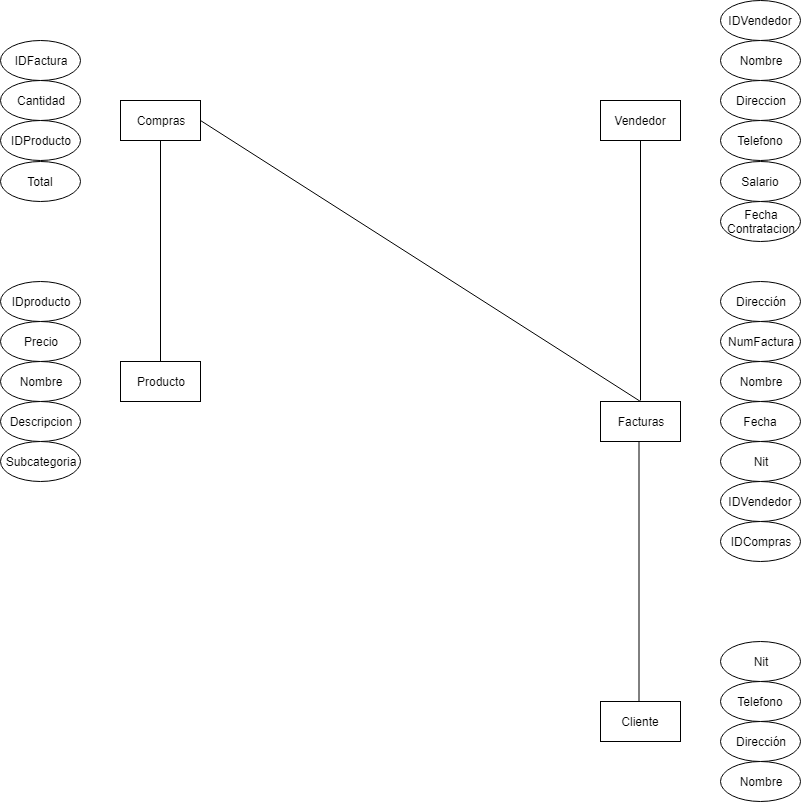

The diagram above was exported from draw.io. Its source (the exported page's mxGraphModel, read from the mxfile embedded in the PNG):
<mxGraphModel dx="840" dy="452" grid="1" gridSize="10" guides="1" tooltips="1" connect="1" arrows="1" fold="1" page="1" pageScale="1" pageWidth="827" pageHeight="1169" math="0" shadow="0">
  <root>
    <mxCell id="0" />
    <mxCell id="1" parent="0" />
    <mxCell id="LQvvO2f6Wm3gUF1ET_QD-1" value="Facturas" style="rounded=0;whiteSpace=wrap;html=1;" parent="1" vertex="1">
      <mxGeometry x="600" y="441" width="80" height="40" as="geometry" />
    </mxCell>
    <mxCell id="LQvvO2f6Wm3gUF1ET_QD-2" value="NumFactura" style="ellipse;whiteSpace=wrap;html=1;" parent="1" vertex="1">
      <mxGeometry x="720" y="361" width="80" height="40" as="geometry" />
    </mxCell>
    <mxCell id="LQvvO2f6Wm3gUF1ET_QD-3" value="Fecha&lt;br&gt;Contratacion" style="ellipse;whiteSpace=wrap;html=1;" parent="1" vertex="1">
      <mxGeometry x="720" y="240.5" width="80" height="40" as="geometry" />
    </mxCell>
    <mxCell id="LQvvO2f6Wm3gUF1ET_QD-4" value="Nombre&lt;br&gt;" style="ellipse;whiteSpace=wrap;html=1;" parent="1" vertex="1">
      <mxGeometry x="720" y="401" width="80" height="40" as="geometry" />
    </mxCell>
    <mxCell id="LQvvO2f6Wm3gUF1ET_QD-5" value="Fecha" style="ellipse;whiteSpace=wrap;html=1;" parent="1" vertex="1">
      <mxGeometry x="720" y="441" width="80" height="40" as="geometry" />
    </mxCell>
    <mxCell id="LQvvO2f6Wm3gUF1ET_QD-9" value="Nit" style="ellipse;whiteSpace=wrap;html=1;" parent="1" vertex="1">
      <mxGeometry x="720" y="481" width="80" height="40" as="geometry" />
    </mxCell>
    <mxCell id="LQvvO2f6Wm3gUF1ET_QD-10" value="IDVendedor" style="ellipse;whiteSpace=wrap;html=1;" parent="1" vertex="1">
      <mxGeometry x="720" y="521" width="80" height="40" as="geometry" />
    </mxCell>
    <mxCell id="LQvvO2f6Wm3gUF1ET_QD-11" value="IDCompras" style="ellipse;whiteSpace=wrap;html=1;" parent="1" vertex="1">
      <mxGeometry x="720" y="561" width="80" height="40" as="geometry" />
    </mxCell>
    <mxCell id="LQvvO2f6Wm3gUF1ET_QD-12" value="Dirección&lt;br&gt;" style="ellipse;whiteSpace=wrap;html=1;" parent="1" vertex="1">
      <mxGeometry x="720" y="321" width="80" height="40" as="geometry" />
    </mxCell>
    <mxCell id="LQvvO2f6Wm3gUF1ET_QD-13" value="Cliente" style="rounded=0;whiteSpace=wrap;html=1;" parent="1" vertex="1">
      <mxGeometry x="600" y="741" width="80" height="40" as="geometry" />
    </mxCell>
    <mxCell id="LQvvO2f6Wm3gUF1ET_QD-14" value="Nit" style="ellipse;whiteSpace=wrap;html=1;" parent="1" vertex="1">
      <mxGeometry x="720" y="681" width="80" height="40" as="geometry" />
    </mxCell>
    <mxCell id="LQvvO2f6Wm3gUF1ET_QD-15" value="Telefono&lt;br&gt;" style="ellipse;whiteSpace=wrap;html=1;" parent="1" vertex="1">
      <mxGeometry x="720" y="721" width="80" height="40" as="geometry" />
    </mxCell>
    <mxCell id="LQvvO2f6Wm3gUF1ET_QD-16" value="Dirección" style="ellipse;whiteSpace=wrap;html=1;" parent="1" vertex="1">
      <mxGeometry x="720" y="761" width="80" height="40" as="geometry" />
    </mxCell>
    <mxCell id="LQvvO2f6Wm3gUF1ET_QD-17" value="Nombre" style="ellipse;whiteSpace=wrap;html=1;" parent="1" vertex="1">
      <mxGeometry x="720" y="801" width="80" height="40" as="geometry" />
    </mxCell>
    <mxCell id="LQvvO2f6Wm3gUF1ET_QD-18" value="Vendedor" style="rounded=0;whiteSpace=wrap;html=1;" parent="1" vertex="1">
      <mxGeometry x="600" y="140" width="80" height="40" as="geometry" />
    </mxCell>
    <mxCell id="LQvvO2f6Wm3gUF1ET_QD-19" value="Subcategoria" style="ellipse;whiteSpace=wrap;html=1;" parent="1" vertex="1">
      <mxGeometry y="481" width="80" height="40" as="geometry" />
    </mxCell>
    <mxCell id="LQvvO2f6Wm3gUF1ET_QD-20" value="Salario" style="ellipse;whiteSpace=wrap;html=1;" parent="1" vertex="1">
      <mxGeometry x="720" y="200.5" width="80" height="40" as="geometry" />
    </mxCell>
    <mxCell id="LQvvO2f6Wm3gUF1ET_QD-21" value="Telefono" style="ellipse;whiteSpace=wrap;html=1;" parent="1" vertex="1">
      <mxGeometry x="720" y="160" width="80" height="40" as="geometry" />
    </mxCell>
    <mxCell id="LQvvO2f6Wm3gUF1ET_QD-22" value="Direccion" style="ellipse;whiteSpace=wrap;html=1;" parent="1" vertex="1">
      <mxGeometry x="720" y="120" width="80" height="40" as="geometry" />
    </mxCell>
    <mxCell id="LQvvO2f6Wm3gUF1ET_QD-23" value="Nombre" style="ellipse;whiteSpace=wrap;html=1;" parent="1" vertex="1">
      <mxGeometry x="720" y="80" width="80" height="40" as="geometry" />
    </mxCell>
    <mxCell id="LQvvO2f6Wm3gUF1ET_QD-24" value="IDVendedor" style="ellipse;whiteSpace=wrap;html=1;" parent="1" vertex="1">
      <mxGeometry x="720" y="40" width="80" height="40" as="geometry" />
    </mxCell>
    <mxCell id="LQvvO2f6Wm3gUF1ET_QD-27" value="" style="endArrow=none;html=1;entryX=0.5;entryY=1;entryDx=0;entryDy=0;" parent="1" target="LQvvO2f6Wm3gUF1ET_QD-18" edge="1">
      <mxGeometry width="50" height="50" relative="1" as="geometry">
        <mxPoint x="640" y="440" as="sourcePoint" />
        <mxPoint x="350" y="320" as="targetPoint" />
      </mxGeometry>
    </mxCell>
    <mxCell id="LQvvO2f6Wm3gUF1ET_QD-28" value="" style="endArrow=none;html=1;entryX=0.5;entryY=1;entryDx=0;entryDy=0;" parent="1" edge="1">
      <mxGeometry width="50" height="50" relative="1" as="geometry">
        <mxPoint x="638.5000000000002" y="741.5" as="sourcePoint" />
        <mxPoint x="638.5000000000002" y="481.2142857142858" as="targetPoint" />
      </mxGeometry>
    </mxCell>
    <mxCell id="LQvvO2f6Wm3gUF1ET_QD-29" value="Compras" style="rounded=0;whiteSpace=wrap;html=1;" parent="1" vertex="1">
      <mxGeometry x="120" y="140" width="80" height="40" as="geometry" />
    </mxCell>
    <mxCell id="LQvvO2f6Wm3gUF1ET_QD-30" value="IDFactura" style="ellipse;whiteSpace=wrap;html=1;" parent="1" vertex="1">
      <mxGeometry y="80" width="80" height="40" as="geometry" />
    </mxCell>
    <mxCell id="LQvvO2f6Wm3gUF1ET_QD-31" value="Cantidad" style="ellipse;whiteSpace=wrap;html=1;" parent="1" vertex="1">
      <mxGeometry y="120" width="80" height="40" as="geometry" />
    </mxCell>
    <mxCell id="LQvvO2f6Wm3gUF1ET_QD-32" value="IDProducto" style="ellipse;whiteSpace=wrap;html=1;" parent="1" vertex="1">
      <mxGeometry y="160" width="80" height="40" as="geometry" />
    </mxCell>
    <mxCell id="LQvvO2f6Wm3gUF1ET_QD-33" value="Total" style="ellipse;whiteSpace=wrap;html=1;" parent="1" vertex="1">
      <mxGeometry y="200.5" width="80" height="40" as="geometry" />
    </mxCell>
    <mxCell id="LQvvO2f6Wm3gUF1ET_QD-35" value="" style="endArrow=none;html=1;exitX=1;exitY=0.5;exitDx=0;exitDy=0;entryX=0.5;entryY=0;entryDx=0;entryDy=0;" parent="1" source="LQvvO2f6Wm3gUF1ET_QD-29" target="LQvvO2f6Wm3gUF1ET_QD-1" edge="1">
      <mxGeometry width="50" height="50" relative="1" as="geometry">
        <mxPoint x="220" y="350" as="sourcePoint" />
        <mxPoint x="270" y="300" as="targetPoint" />
      </mxGeometry>
    </mxCell>
    <mxCell id="LQvvO2f6Wm3gUF1ET_QD-36" value="Producto" style="rounded=0;whiteSpace=wrap;html=1;" parent="1" vertex="1">
      <mxGeometry x="120" y="401" width="80" height="40" as="geometry" />
    </mxCell>
    <mxCell id="LQvvO2f6Wm3gUF1ET_QD-37" value="IDproducto" style="ellipse;whiteSpace=wrap;html=1;" parent="1" vertex="1">
      <mxGeometry y="320.5" width="80" height="40" as="geometry" />
    </mxCell>
    <mxCell id="LQvvO2f6Wm3gUF1ET_QD-38" value="Precio" style="ellipse;whiteSpace=wrap;html=1;" parent="1" vertex="1">
      <mxGeometry y="360.5" width="80" height="40" as="geometry" />
    </mxCell>
    <mxCell id="LQvvO2f6Wm3gUF1ET_QD-39" value="Nombre" style="ellipse;whiteSpace=wrap;html=1;" parent="1" vertex="1">
      <mxGeometry y="400.5" width="80" height="40" as="geometry" />
    </mxCell>
    <mxCell id="LQvvO2f6Wm3gUF1ET_QD-40" value="Descripcion" style="ellipse;whiteSpace=wrap;html=1;" parent="1" vertex="1">
      <mxGeometry y="441" width="80" height="40" as="geometry" />
    </mxCell>
    <mxCell id="LQvvO2f6Wm3gUF1ET_QD-41" value="" style="endArrow=none;html=1;entryX=0.5;entryY=1;entryDx=0;entryDy=0;exitX=0.5;exitY=0;exitDx=0;exitDy=0;" parent="1" source="LQvvO2f6Wm3gUF1ET_QD-36" target="LQvvO2f6Wm3gUF1ET_QD-29" edge="1">
      <mxGeometry width="50" height="50" relative="1" as="geometry">
        <mxPoint x="140" y="300" as="sourcePoint" />
        <mxPoint x="190" y="250" as="targetPoint" />
      </mxGeometry>
    </mxCell>
  </root>
</mxGraphModel>